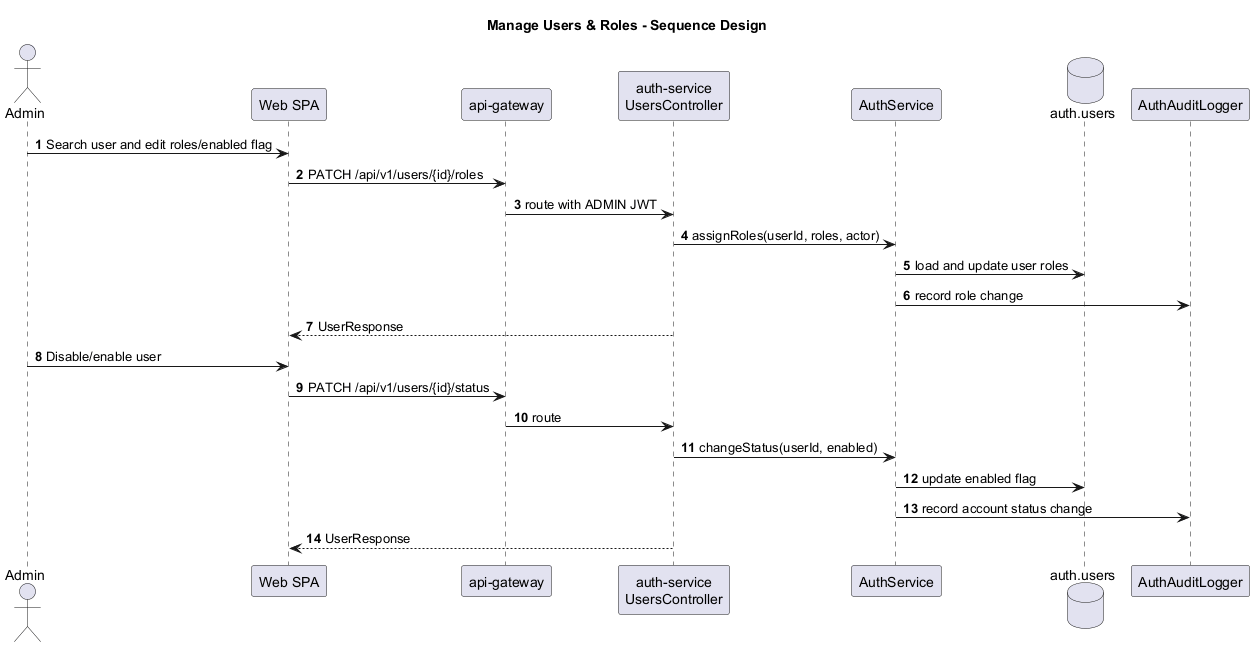

The diagram above was rendered by PlantUML. Its source (embedded in the PNG):
@startuml
title Manage Users & Roles - Sequence Design
autonumber
skinparam shadowing false

actor "Admin" as Admin
participant "Web SPA" as Web
participant "api-gateway" as Gateway
participant "auth-service\nUsersController" as Users
participant "AuthService" as AuthService
database "auth.users" as DB
participant "AuthAuditLogger" as Audit

Admin -> Web: Search user and edit roles/enabled flag
Web -> Gateway: PATCH /api/v1/users/{id}/roles
Gateway -> Users: route with ADMIN JWT
Users -> AuthService: assignRoles(userId, roles, actor)
AuthService -> DB: load and update user roles
AuthService -> Audit: record role change
Users --> Web: UserResponse

Admin -> Web: Disable/enable user
Web -> Gateway: PATCH /api/v1/users/{id}/status
Gateway -> Users: route
Users -> AuthService: changeStatus(userId, enabled)
AuthService -> DB: update enabled flag
AuthService -> Audit: record account status change
Users --> Web: UserResponse
@enduml